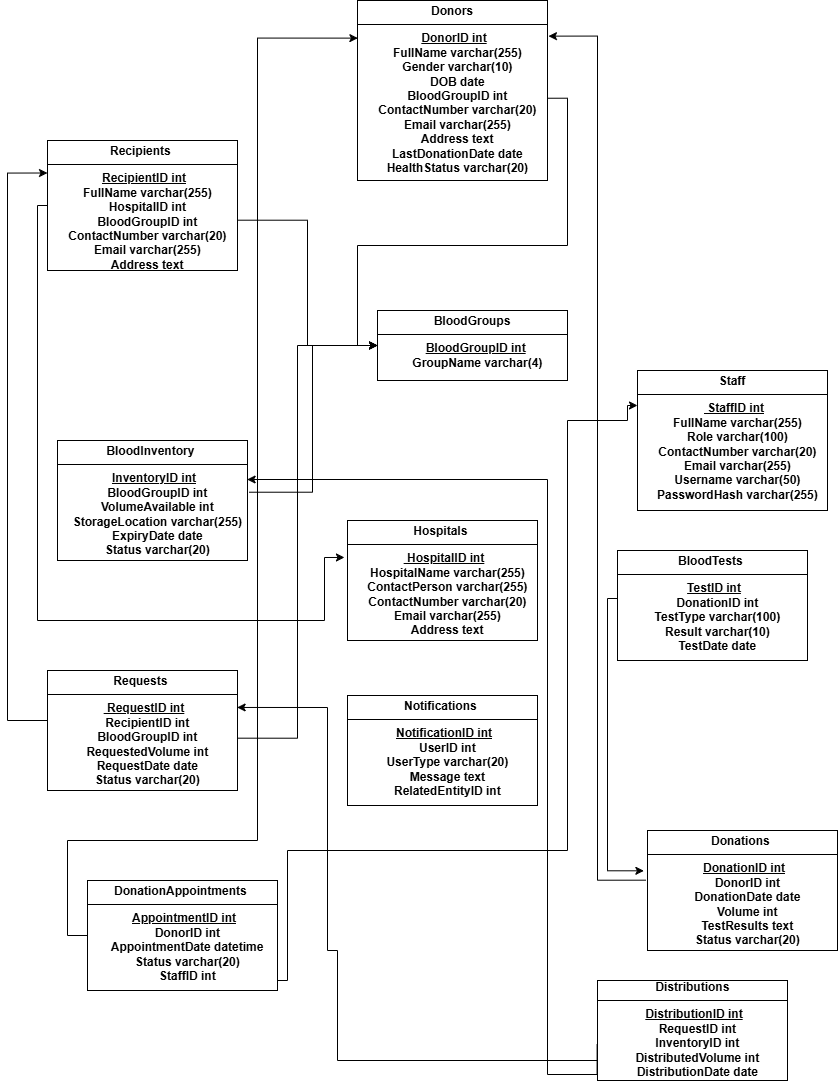

The diagram above was exported from draw.io. Its source (the exported page's mxGraphModel, read from the mxfile embedded in the PNG):
<mxGraphModel dx="1736" dy="2143" grid="1" gridSize="10" guides="1" tooltips="1" connect="1" arrows="1" fold="1" page="1" pageScale="1" pageWidth="850" pageHeight="1100" math="0" shadow="0">
  <root>
    <mxCell id="0" />
    <mxCell id="1" parent="0" />
    <mxCell id="koTRW-I5MHo9akHlnJwg-16" value="&lt;p style=&quot;text-align: center; margin: 4px 0px 0px;&quot;&gt;BloodGroups&lt;/p&gt;&lt;hr style=&quot;border-style:solid;&quot; size=&quot;1&quot;&gt;&lt;p style=&quot;text-align: center; margin: 0px 0px 0px 4px;&quot;&gt;&amp;nbsp;&lt;u&gt;BloodGroupID int&lt;/u&gt;&lt;/p&gt;&lt;p style=&quot;text-align: center; margin: 0px 0px 0px 4px;&quot;&gt;&amp;nbsp; GroupName varchar(4)&lt;/p&gt;" style="verticalAlign=top;align=left;overflow=fill;html=1;whiteSpace=wrap;fontStyle=1" vertex="1" parent="1">
      <mxGeometry x="380" y="110" width="190" height="70" as="geometry" />
    </mxCell>
    <mxCell id="koTRW-I5MHo9akHlnJwg-42" style="edgeStyle=orthogonalEdgeStyle;rounded=0;orthogonalLoop=1;jettySize=auto;html=1;entryX=0;entryY=0.5;entryDx=0;entryDy=0;exitX=0.998;exitY=0.543;exitDx=0;exitDy=0;exitPerimeter=0;" edge="1" parent="1" source="koTRW-I5MHo9akHlnJwg-17" target="koTRW-I5MHo9akHlnJwg-16">
      <mxGeometry relative="1" as="geometry" />
    </mxCell>
    <mxCell id="koTRW-I5MHo9akHlnJwg-17" value="&lt;p style=&quot;text-align: center; margin: 4px 0px 0px;&quot;&gt;Donors&lt;/p&gt;&lt;hr style=&quot;border-style:solid;&quot; size=&quot;1&quot;&gt;&lt;p style=&quot;text-align: center; margin: 0px 0px 0px 4px;&quot;&gt;&lt;u&gt;DonorID int&lt;/u&gt;&lt;/p&gt;&lt;p style=&quot;text-align: center; margin: 0px 0px 0px 4px;&quot;&gt;&amp;nbsp; FullName varchar(255)&lt;/p&gt;&lt;p style=&quot;text-align: center; margin: 0px 0px 0px 4px;&quot;&gt;&amp;nbsp; Gender varchar(10)&lt;/p&gt;&lt;p style=&quot;text-align: center; margin: 0px 0px 0px 4px;&quot;&gt;&amp;nbsp; DOB date&lt;/p&gt;&lt;p style=&quot;text-align: center; margin: 0px 0px 0px 4px;&quot;&gt;&amp;nbsp; BloodGroupID int&lt;/p&gt;&lt;p style=&quot;text-align: center; margin: 0px 0px 0px 4px;&quot;&gt;&amp;nbsp; ContactNumber varchar(20)&lt;/p&gt;&lt;p style=&quot;text-align: center; margin: 0px 0px 0px 4px;&quot;&gt;&amp;nbsp; Email varchar(255)&lt;/p&gt;&lt;p style=&quot;text-align: center; margin: 0px 0px 0px 4px;&quot;&gt;&amp;nbsp; Address text&lt;/p&gt;&lt;p style=&quot;text-align: center; margin: 0px 0px 0px 4px;&quot;&gt;&amp;nbsp; LastDonationDate date&lt;/p&gt;&lt;p style=&quot;text-align: center; margin: 0px 0px 0px 4px;&quot;&gt;&amp;nbsp; HealthStatus varchar(20)&lt;/p&gt;" style="verticalAlign=top;align=left;overflow=fill;html=1;whiteSpace=wrap;fontStyle=1" vertex="1" parent="1">
      <mxGeometry x="360" y="-200" width="190" height="180" as="geometry" />
    </mxCell>
    <mxCell id="koTRW-I5MHo9akHlnJwg-18" value="&lt;p style=&quot;text-align: center; margin: 4px 0px 0px;&quot;&gt;Notifications&amp;nbsp;&lt;/p&gt;&lt;hr style=&quot;border-style:solid;&quot; size=&quot;1&quot;&gt;&lt;p style=&quot;text-align: center; margin: 0px 0px 0px 4px;&quot;&gt;&lt;u&gt;NotificationID int&lt;/u&gt;&lt;/p&gt;&lt;p style=&quot;text-align: center; margin: 0px 0px 0px 4px;&quot;&gt;&amp;nbsp; UserID int&lt;/p&gt;&lt;p style=&quot;text-align: center; margin: 0px 0px 0px 4px;&quot;&gt;&amp;nbsp; UserType varchar(20)&lt;/p&gt;&lt;p style=&quot;text-align: center; margin: 0px 0px 0px 4px;&quot;&gt;&amp;nbsp; Message text&lt;/p&gt;&lt;p style=&quot;text-align: center; margin: 0px 0px 0px 4px;&quot;&gt;&amp;nbsp; RelatedEntityID int&lt;/p&gt;" style="verticalAlign=top;align=left;overflow=fill;html=1;whiteSpace=wrap;fontStyle=1" vertex="1" parent="1">
      <mxGeometry x="350" y="495" width="190" height="110" as="geometry" />
    </mxCell>
    <mxCell id="koTRW-I5MHo9akHlnJwg-41" style="edgeStyle=orthogonalEdgeStyle;rounded=0;orthogonalLoop=1;jettySize=auto;html=1;entryX=0;entryY=0.5;entryDx=0;entryDy=0;exitX=0.984;exitY=0.613;exitDx=0;exitDy=0;exitPerimeter=0;" edge="1" parent="1" source="koTRW-I5MHo9akHlnJwg-19" target="koTRW-I5MHo9akHlnJwg-16">
      <mxGeometry relative="1" as="geometry" />
    </mxCell>
    <mxCell id="koTRW-I5MHo9akHlnJwg-19" value="&lt;p style=&quot;text-align: center; margin: 4px 0px 0px;&quot;&gt;Recipients&amp;nbsp;&lt;/p&gt;&lt;hr style=&quot;border-style:solid;&quot; size=&quot;1&quot;&gt;&lt;p style=&quot;text-align: center; margin: 0px 0px 0px 4px;&quot;&gt;&lt;u&gt;RecipientID int&lt;/u&gt;&lt;/p&gt;&lt;p style=&quot;text-align: center; margin: 0px 0px 0px 4px;&quot;&gt;&amp;nbsp; FullName varchar(255)&lt;/p&gt;&lt;p style=&quot;text-align: center; margin: 0px 0px 0px 4px;&quot;&gt;&amp;nbsp; HospitalID int&lt;/p&gt;&lt;p style=&quot;text-align: center; margin: 0px 0px 0px 4px;&quot;&gt;&amp;nbsp; BloodGroupID int&lt;/p&gt;&lt;p style=&quot;text-align: center; margin: 0px 0px 0px 4px;&quot;&gt;&amp;nbsp; ContactNumber varchar(20)&lt;/p&gt;&lt;p style=&quot;text-align: center; margin: 0px 0px 0px 4px;&quot;&gt;&amp;nbsp; Email varchar(255)&lt;/p&gt;&lt;p style=&quot;text-align: center; margin: 0px 0px 0px 4px;&quot;&gt;&amp;nbsp; Address text&lt;/p&gt;" style="verticalAlign=top;align=left;overflow=fill;html=1;whiteSpace=wrap;fontStyle=1" vertex="1" parent="1">
      <mxGeometry x="50" y="-60" width="190" height="130" as="geometry" />
    </mxCell>
    <mxCell id="koTRW-I5MHo9akHlnJwg-20" value="&lt;p style=&quot;text-align: center; margin: 4px 0px 0px;&quot;&gt;Hospitals&amp;nbsp;&lt;/p&gt;&lt;hr style=&quot;border-style:solid;&quot; size=&quot;1&quot;&gt;&lt;p style=&quot;text-align: center; margin: 0px 0px 0px 4px;&quot;&gt;&lt;u&gt;&amp;nbsp;HospitalID int&lt;/u&gt;&lt;/p&gt;&lt;p style=&quot;text-align: center; margin: 0px 0px 0px 4px;&quot;&gt;&amp;nbsp; HospitalName varchar(255)&lt;/p&gt;&lt;p style=&quot;text-align: center; margin: 0px 0px 0px 4px;&quot;&gt;&amp;nbsp; ContactPerson varchar(255)&lt;/p&gt;&lt;p style=&quot;text-align: center; margin: 0px 0px 0px 4px;&quot;&gt;&amp;nbsp; ContactNumber varchar(20)&lt;/p&gt;&lt;p style=&quot;text-align: center; margin: 0px 0px 0px 4px;&quot;&gt;&amp;nbsp; Email varchar(255)&lt;/p&gt;&lt;p style=&quot;text-align: center; margin: 0px 0px 0px 4px;&quot;&gt;&amp;nbsp; Address text&lt;/p&gt;" style="verticalAlign=top;align=left;overflow=fill;html=1;whiteSpace=wrap;fontStyle=1" vertex="1" parent="1">
      <mxGeometry x="350" y="320" width="190" height="120" as="geometry" />
    </mxCell>
    <mxCell id="koTRW-I5MHo9akHlnJwg-21" value="&lt;p style=&quot;text-align: center; margin: 4px 0px 0px;&quot;&gt;Staff&lt;/p&gt;&lt;hr style=&quot;border-style:solid;&quot; size=&quot;1&quot;&gt;&lt;p style=&quot;text-align: center; margin: 0px 0px 0px 4px;&quot;&gt;&lt;u&gt;&amp;nbsp;StaffID int&lt;/u&gt;&lt;/p&gt;&lt;p style=&quot;text-align: center; margin: 0px 0px 0px 4px;&quot;&gt;&amp;nbsp; FullName varchar(255)&lt;/p&gt;&lt;p style=&quot;text-align: center; margin: 0px 0px 0px 4px;&quot;&gt;&amp;nbsp; Role varchar(100)&lt;/p&gt;&lt;p style=&quot;text-align: center; margin: 0px 0px 0px 4px;&quot;&gt;&amp;nbsp; ContactNumber varchar(20)&lt;/p&gt;&lt;p style=&quot;text-align: center; margin: 0px 0px 0px 4px;&quot;&gt;&amp;nbsp; Email varchar(255)&lt;/p&gt;&lt;p style=&quot;text-align: center; margin: 0px 0px 0px 4px;&quot;&gt;&amp;nbsp; Username varchar(50)&lt;/p&gt;&lt;p style=&quot;text-align: center; margin: 0px 0px 0px 4px;&quot;&gt;&amp;nbsp; PasswordHash varchar(255)&lt;/p&gt;" style="verticalAlign=top;align=left;overflow=fill;html=1;whiteSpace=wrap;fontStyle=1" vertex="1" parent="1">
      <mxGeometry x="640" y="170" width="190" height="140" as="geometry" />
    </mxCell>
    <mxCell id="koTRW-I5MHo9akHlnJwg-22" value="&lt;p style=&quot;text-align: center; margin: 0px 0px 0px 4px;&quot;&gt;Distributions&amp;nbsp;&lt;/p&gt;&lt;hr size=&quot;1&quot; style=&quot;border-style: solid;&quot;&gt;&lt;p style=&quot;text-align: center; margin: 0px 0px 0px 4px;&quot;&gt;&lt;u&gt;DistributionID int&lt;/u&gt;&lt;/p&gt;&lt;p style=&quot;text-align: center; margin: 0px 0px 0px 4px;&quot;&gt;&amp;nbsp; RequestID int&lt;/p&gt;&lt;p style=&quot;text-align: center; margin: 0px 0px 0px 4px;&quot;&gt;&amp;nbsp; InventoryID int&lt;/p&gt;&lt;p style=&quot;text-align: center; margin: 0px 0px 0px 4px;&quot;&gt;&amp;nbsp; DistributedVolume int&lt;/p&gt;&lt;p style=&quot;text-align: center; margin: 0px 0px 0px 4px;&quot;&gt;&amp;nbsp; DistributionDate date&lt;/p&gt;&lt;div style=&quot;text-align: center;&quot;&gt;&lt;br&gt;&lt;/div&gt;" style="verticalAlign=top;align=left;overflow=fill;html=1;whiteSpace=wrap;fontStyle=1" vertex="1" parent="1">
      <mxGeometry x="600" y="780" width="190" height="100" as="geometry" />
    </mxCell>
    <mxCell id="koTRW-I5MHo9akHlnJwg-38" style="edgeStyle=orthogonalEdgeStyle;rounded=0;orthogonalLoop=1;jettySize=auto;html=1;entryX=0;entryY=0.25;entryDx=0;entryDy=0;exitX=0.002;exitY=0.447;exitDx=0;exitDy=0;exitPerimeter=0;" edge="1" parent="1" source="koTRW-I5MHo9akHlnJwg-23" target="koTRW-I5MHo9akHlnJwg-19">
      <mxGeometry relative="1" as="geometry">
        <Array as="points">
          <mxPoint x="50" y="520" />
          <mxPoint x="10" y="520" />
          <mxPoint x="10" y="-27" />
        </Array>
      </mxGeometry>
    </mxCell>
    <mxCell id="koTRW-I5MHo9akHlnJwg-39" style="edgeStyle=orthogonalEdgeStyle;rounded=0;orthogonalLoop=1;jettySize=auto;html=1;entryX=0;entryY=0.5;entryDx=0;entryDy=0;exitX=1.002;exitY=0.564;exitDx=0;exitDy=0;exitPerimeter=0;" edge="1" parent="1" source="koTRW-I5MHo9akHlnJwg-23" target="koTRW-I5MHo9akHlnJwg-16">
      <mxGeometry relative="1" as="geometry">
        <Array as="points">
          <mxPoint x="300" y="538" />
          <mxPoint x="300" y="145" />
        </Array>
      </mxGeometry>
    </mxCell>
    <mxCell id="koTRW-I5MHo9akHlnJwg-23" value="&lt;p style=&quot;text-align: center; margin: 4px 0px 0px;&quot;&gt;Requests&amp;nbsp;&lt;/p&gt;&lt;hr style=&quot;border-style:solid;&quot; size=&quot;1&quot;&gt;&lt;p style=&quot;text-align: center; margin: 0px 0px 0px 4px;&quot;&gt;&lt;u&gt;&amp;nbsp;RequestID int&lt;/u&gt;&lt;/p&gt;&lt;p style=&quot;text-align: center; margin: 0px 0px 0px 4px;&quot;&gt;&amp;nbsp; RecipientID int&lt;/p&gt;&lt;p style=&quot;text-align: center; margin: 0px 0px 0px 4px;&quot;&gt;&amp;nbsp; BloodGroupID int&lt;/p&gt;&lt;p style=&quot;text-align: center; margin: 0px 0px 0px 4px;&quot;&gt;&amp;nbsp; RequestedVolume int&lt;/p&gt;&lt;p style=&quot;text-align: center; margin: 0px 0px 0px 4px;&quot;&gt;&amp;nbsp; RequestDate date&lt;/p&gt;&lt;p style=&quot;text-align: center; margin: 0px 0px 0px 4px;&quot;&gt;&amp;nbsp; Status varchar(20)&lt;/p&gt;" style="verticalAlign=top;align=left;overflow=fill;html=1;whiteSpace=wrap;fontStyle=1" vertex="1" parent="1">
      <mxGeometry x="50" y="470" width="190" height="120" as="geometry" />
    </mxCell>
    <mxCell id="koTRW-I5MHo9akHlnJwg-24" value="&lt;p style=&quot;text-align: center; margin: 4px 0px 0px;&quot;&gt;BloodTests&amp;nbsp;&lt;/p&gt;&lt;hr style=&quot;border-style:solid;&quot; size=&quot;1&quot;&gt;&lt;p style=&quot;text-align: center; margin: 0px 0px 0px 4px;&quot;&gt;&lt;u&gt;TestID int&lt;/u&gt;&lt;/p&gt;&lt;p style=&quot;text-align: center; margin: 0px 0px 0px 4px;&quot;&gt;&amp;nbsp; DonationID int&lt;/p&gt;&lt;p style=&quot;text-align: center; margin: 0px 0px 0px 4px;&quot;&gt;&amp;nbsp; TestType varchar(100)&lt;/p&gt;&lt;p style=&quot;text-align: center; margin: 0px 0px 0px 4px;&quot;&gt;&amp;nbsp; Result varchar(10)&lt;/p&gt;&lt;p style=&quot;text-align: center; margin: 0px 0px 0px 4px;&quot;&gt;&amp;nbsp; TestDate date&lt;/p&gt;" style="verticalAlign=top;align=left;overflow=fill;html=1;whiteSpace=wrap;fontStyle=1" vertex="1" parent="1">
      <mxGeometry x="620" y="350" width="190" height="110" as="geometry" />
    </mxCell>
    <mxCell id="koTRW-I5MHo9akHlnJwg-25" value="&lt;p style=&quot;text-align: center; margin: 4px 0px 0px;&quot;&gt;Donations&amp;nbsp;&lt;/p&gt;&lt;hr style=&quot;border-style:solid;&quot; size=&quot;1&quot;&gt;&lt;p style=&quot;text-align: center; margin: 0px 0px 0px 4px;&quot;&gt;&lt;u&gt;DonationID int&lt;/u&gt;&lt;/p&gt;&lt;p style=&quot;text-align: center; margin: 0px 0px 0px 4px;&quot;&gt;&amp;nbsp; DonorID int&lt;/p&gt;&lt;p style=&quot;text-align: center; margin: 0px 0px 0px 4px;&quot;&gt;&amp;nbsp; DonationDate date&lt;/p&gt;&lt;p style=&quot;text-align: center; margin: 0px 0px 0px 4px;&quot;&gt;&amp;nbsp; Volume int&lt;/p&gt;&lt;p style=&quot;text-align: center; margin: 0px 0px 0px 4px;&quot;&gt;&amp;nbsp; TestResults text&lt;/p&gt;&lt;p style=&quot;text-align: center; margin: 0px 0px 0px 4px;&quot;&gt;&amp;nbsp; Status varchar(20)&lt;/p&gt;" style="verticalAlign=top;align=left;overflow=fill;html=1;whiteSpace=wrap;fontStyle=1" vertex="1" parent="1">
      <mxGeometry x="650" y="630" width="190" height="120" as="geometry" />
    </mxCell>
    <mxCell id="koTRW-I5MHo9akHlnJwg-36" style="edgeStyle=orthogonalEdgeStyle;rounded=0;orthogonalLoop=1;jettySize=auto;html=1;entryX=0;entryY=0.5;entryDx=0;entryDy=0;exitX=1.009;exitY=0.431;exitDx=0;exitDy=0;exitPerimeter=0;" edge="1" parent="1" source="koTRW-I5MHo9akHlnJwg-26" target="koTRW-I5MHo9akHlnJwg-16">
      <mxGeometry relative="1" as="geometry" />
    </mxCell>
    <mxCell id="koTRW-I5MHo9akHlnJwg-26" value="&lt;p style=&quot;text-align: center; margin: 4px 0px 0px;&quot;&gt;BloodInventory&amp;nbsp;&lt;/p&gt;&lt;hr style=&quot;border-style:solid;&quot; size=&quot;1&quot;&gt;&lt;p style=&quot;text-align: center; margin: 0px 0px 0px 4px;&quot;&gt;&lt;u&gt;InventoryID int&lt;/u&gt;&lt;/p&gt;&lt;p style=&quot;text-align: center; margin: 0px 0px 0px 4px;&quot;&gt;&amp;nbsp; BloodGroupID int&lt;/p&gt;&lt;p style=&quot;text-align: center; margin: 0px 0px 0px 4px;&quot;&gt;&amp;nbsp; VolumeAvailable int&lt;/p&gt;&lt;p style=&quot;text-align: center; margin: 0px 0px 0px 4px;&quot;&gt;&amp;nbsp; StorageLocation varchar(255)&lt;/p&gt;&lt;p style=&quot;text-align: center; margin: 0px 0px 0px 4px;&quot;&gt;&amp;nbsp; ExpiryDate date&lt;/p&gt;&lt;p style=&quot;text-align: center; margin: 0px 0px 0px 4px;&quot;&gt;&amp;nbsp; Status varchar(20)&lt;/p&gt;" style="verticalAlign=top;align=left;overflow=fill;html=1;whiteSpace=wrap;fontStyle=1" vertex="1" parent="1">
      <mxGeometry x="60" y="240" width="190" height="120" as="geometry" />
    </mxCell>
    <mxCell id="koTRW-I5MHo9akHlnJwg-31" style="edgeStyle=orthogonalEdgeStyle;rounded=0;orthogonalLoop=1;jettySize=auto;html=1;entryX=0;entryY=0.25;entryDx=0;entryDy=0;exitX=0.988;exitY=0.845;exitDx=0;exitDy=0;exitPerimeter=0;" edge="1" parent="1" source="koTRW-I5MHo9akHlnJwg-27" target="koTRW-I5MHo9akHlnJwg-21">
      <mxGeometry relative="1" as="geometry">
        <Array as="points">
          <mxPoint x="278" y="780" />
          <mxPoint x="290" y="780" />
          <mxPoint x="290" y="650" />
          <mxPoint x="570" y="650" />
          <mxPoint x="570" y="220" />
          <mxPoint x="630" y="220" />
          <mxPoint x="630" y="205" />
        </Array>
      </mxGeometry>
    </mxCell>
    <mxCell id="koTRW-I5MHo9akHlnJwg-27" value="&lt;p style=&quot;text-align: center; margin: 4px 0px 0px;&quot;&gt;DonationAppointments&amp;nbsp;&lt;/p&gt;&lt;hr style=&quot;border-style:solid;&quot; size=&quot;1&quot;&gt;&lt;p style=&quot;text-align: center; margin: 0px 0px 0px 4px;&quot;&gt;&lt;u&gt;AppointmentID int&lt;/u&gt;&lt;/p&gt;&lt;p style=&quot;text-align: center; margin: 0px 0px 0px 4px;&quot;&gt;&amp;nbsp; DonorID int&lt;/p&gt;&lt;p style=&quot;text-align: center; margin: 0px 0px 0px 4px;&quot;&gt;&amp;nbsp; AppointmentDate datetime&lt;/p&gt;&lt;p style=&quot;text-align: center; margin: 0px 0px 0px 4px;&quot;&gt;&amp;nbsp; Status varchar(20)&lt;/p&gt;&lt;p style=&quot;text-align: center; margin: 0px 0px 0px 4px;&quot;&gt;&amp;nbsp; StaffID int&lt;/p&gt;" style="verticalAlign=top;align=left;overflow=fill;html=1;whiteSpace=wrap;fontStyle=1" vertex="1" parent="1">
      <mxGeometry x="90" y="680" width="190" height="110" as="geometry" />
    </mxCell>
    <mxCell id="koTRW-I5MHo9akHlnJwg-30" style="edgeStyle=orthogonalEdgeStyle;rounded=0;orthogonalLoop=1;jettySize=auto;html=1;entryX=-0.016;entryY=0.308;entryDx=0;entryDy=0;entryPerimeter=0;" edge="1" parent="1" source="koTRW-I5MHo9akHlnJwg-19" target="koTRW-I5MHo9akHlnJwg-20">
      <mxGeometry relative="1" as="geometry">
        <Array as="points">
          <mxPoint x="40" y="5" />
          <mxPoint x="40" y="420" />
          <mxPoint x="327" y="420" />
        </Array>
      </mxGeometry>
    </mxCell>
    <mxCell id="koTRW-I5MHo9akHlnJwg-33" style="edgeStyle=orthogonalEdgeStyle;rounded=0;orthogonalLoop=1;jettySize=auto;html=1;entryX=-0.019;entryY=0.336;entryDx=0;entryDy=0;entryPerimeter=0;exitX=0;exitY=0.5;exitDx=0;exitDy=0;" edge="1" parent="1" source="koTRW-I5MHo9akHlnJwg-24" target="koTRW-I5MHo9akHlnJwg-25">
      <mxGeometry relative="1" as="geometry">
        <Array as="points">
          <mxPoint x="620" y="398" />
          <mxPoint x="610" y="398" />
          <mxPoint x="610" y="670" />
        </Array>
      </mxGeometry>
    </mxCell>
    <mxCell id="koTRW-I5MHo9akHlnJwg-34" style="edgeStyle=orthogonalEdgeStyle;rounded=0;orthogonalLoop=1;jettySize=auto;html=1;entryX=1.005;entryY=0.198;entryDx=0;entryDy=0;entryPerimeter=0;exitX=-0.009;exitY=0.414;exitDx=0;exitDy=0;exitPerimeter=0;" edge="1" parent="1" source="koTRW-I5MHo9akHlnJwg-25" target="koTRW-I5MHo9akHlnJwg-17">
      <mxGeometry relative="1" as="geometry" />
    </mxCell>
    <mxCell id="koTRW-I5MHo9akHlnJwg-35" style="edgeStyle=orthogonalEdgeStyle;rounded=0;orthogonalLoop=1;jettySize=auto;html=1;entryX=0.002;entryY=0.209;entryDx=0;entryDy=0;entryPerimeter=0;exitX=0;exitY=0.5;exitDx=0;exitDy=0;" edge="1" parent="1" source="koTRW-I5MHo9akHlnJwg-27" target="koTRW-I5MHo9akHlnJwg-17">
      <mxGeometry relative="1" as="geometry">
        <Array as="points">
          <mxPoint x="70" y="735" />
          <mxPoint x="70" y="640" />
          <mxPoint x="260" y="640" />
          <mxPoint x="260" y="-162" />
        </Array>
      </mxGeometry>
    </mxCell>
    <mxCell id="koTRW-I5MHo9akHlnJwg-37" style="edgeStyle=orthogonalEdgeStyle;rounded=0;orthogonalLoop=1;jettySize=auto;html=1;entryX=0.998;entryY=0.325;entryDx=0;entryDy=0;entryPerimeter=0;exitX=-0.002;exitY=0.637;exitDx=0;exitDy=0;exitPerimeter=0;" edge="1" parent="1" source="koTRW-I5MHo9akHlnJwg-22" target="koTRW-I5MHo9akHlnJwg-26">
      <mxGeometry relative="1" as="geometry">
        <Array as="points">
          <mxPoint x="600" y="874" />
          <mxPoint x="550" y="874" />
          <mxPoint x="550" y="279" />
        </Array>
      </mxGeometry>
    </mxCell>
    <mxCell id="koTRW-I5MHo9akHlnJwg-40" style="edgeStyle=orthogonalEdgeStyle;rounded=0;orthogonalLoop=1;jettySize=auto;html=1;entryX=0.998;entryY=0.308;entryDx=0;entryDy=0;entryPerimeter=0;" edge="1" parent="1" source="koTRW-I5MHo9akHlnJwg-22" target="koTRW-I5MHo9akHlnJwg-23">
      <mxGeometry relative="1" as="geometry">
        <Array as="points">
          <mxPoint x="340" y="860" />
          <mxPoint x="340" y="750" />
          <mxPoint x="330" y="750" />
          <mxPoint x="330" y="507" />
        </Array>
      </mxGeometry>
    </mxCell>
  </root>
</mxGraphModel>